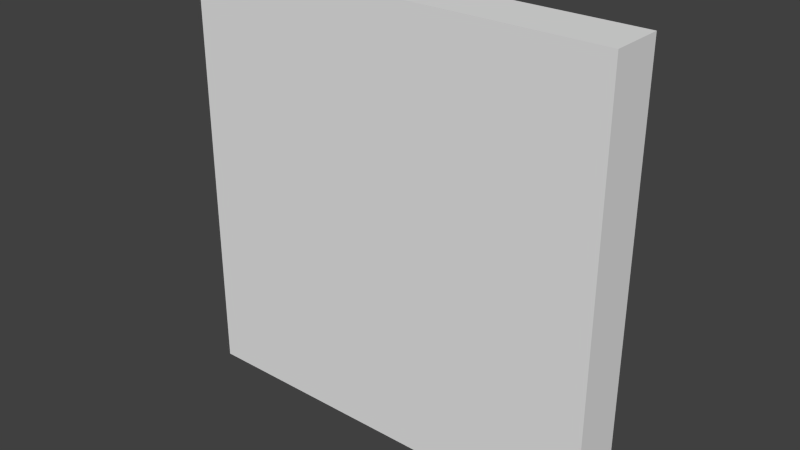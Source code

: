 # Source: flatlight.blend  (saved by Blender 2.72.0; exported with 4.5.12 LTS)
import bpy
from mathutils import Matrix  # noqa: F401  (used for matrix-valued properties, if any)

bpy.ops.wm.read_factory_settings(use_empty=True)
scene = bpy.context.scene
scene.name = 'Scene'

# ---- collections
col_collection_1 = bpy.data.collections.new('Collection 1'); scene.collection.children.link(col_collection_1)

# ---- world
world_world = bpy.data.worlds.new('World'); scene.world = world_world
world_world.color = (0.05088, 0.05088, 0.05088)
world_world.use_sun_shadow = False
world_world.sun_shadow_jitter_overblur = 0.0
world_world.cycles.sampling_method = 'MANUAL'
world_world.cycles.sample_map_resolution = 256

# ---- meshes
me_cube_002 = bpy.data.meshes.new('Cube.002')
me_cube_002.from_pydata([(0.1, 0.9, 0.1), (0.1, 1.0, 0.1), (0.9, 1.0, 0.1), (0.9, 0.9, 0.1), (0.1, 0.9, 0.9), (0.1, 1.0, 0.9), (0.9, 1.0, 0.9), (0.9, 0.9, 0.9)], [], [(4, 5, 1, 0), (5, 6, 2, 1), (6, 7, 3, 2), (7, 4, 0, 3), (0, 1, 2, 3), (7, 6, 5, 4)])
_uv = me_cube_002.uv_layers.new(name='UVMap')
_uv.uv.foreach_set('vector', [0.0, 0.0, 1.0, 0.0, 1.0, 0.1836, 0.0, 0.1836, 0.0, 0.0, 1.0, 0.0, 1.0, 1.0, 0.0, 1.0, 0.0, 0.0, 1.0, 0.0, 1.0, 0.1836, 0.0, 0.1836, 0.0, 0.0, 1.0, 0.0, 1.0, 0.1836, 0.0, 0.1836, 0.0, 0.0, 0.2251, 0.0, 0.2251, 0.1775, 0.0, 0.1775, 0.0, 0.0, 0.2121, 0.0, 0.2121, 0.1905, 0.0, 0.1905])
me_cube_002.use_remesh_preserve_volume = False
me_cube_002.use_remesh_preserve_attributes = False
me_cube_002.use_mirror_vertex_groups = False
me_cube_002.update()

# ---- objects
ob_cube = bpy.data.objects.new('Cube', me_cube_002)

# ---- transforms, parenting, visibility, modifiers, constraints
ob_cube.location = (0.0, -1.0, 0.0)
ob_cube.lineart.crease_threshold = 0.0

# ---- collection membership
col_collection_1.objects.link(ob_cube)

# ---- scene / render settings (as saved in the file)
scene.frame_start = 1; scene.frame_end = 250; scene.frame_set(1)
scene.render.engine = 'BLENDER_EEVEE_NEXT'
scene.render.image_settings.color_mode = 'RGB'
scene.render.image_settings.compression = 90
scene.render.resolution_percentage = 50
scene.render.dither_intensity = 0.0
scene.cycles.use_denoising = False
scene.cycles.samples = 10
scene.cycles.sampling_pattern = 'TABULATED_SOBOL'
scene.cycles.light_sampling_threshold = 0.0
scene.cycles.use_adaptive_sampling = False
scene.cycles.use_light_tree = False
scene.cycles.blur_glossy = 0.0
scene.cycles.volume_bounces = 1
scene.cycles.pixel_filter_type = 'GAUSSIAN'
scene.cycles.sample_clamp_indirect = 0.0
scene.view_settings.view_transform = 'Standard'
bpy.context.view_layer.update()

# ---- added for rendering (the .blend has no active camera and no usable light): camera, sun
cam_auto = bpy.data.cameras.new('AutoCamera')
cam_auto.lens = 50.0
cam_auto.sensor_width = 36.0
cam_auto.clip_end = 1000.0
ob_auto_camera = bpy.data.objects.new('AutoCamera', cam_auto)
scene.collection.objects.link(ob_auto_camera)
ob_auto_camera.location = (1.55085, -1.31102, 1.34068)
ob_auto_camera.rotation_euler = (1.09748, -7.21219e-08, 0.694738)
scene.camera = ob_auto_camera
light_auto_sun = bpy.data.lights.new('AutoSun', 'SUN')
light_auto_sun.energy = 3.0
light_auto_sun.angle = 0.0523599
ob_auto_sun = bpy.data.objects.new('AutoSun', light_auto_sun)
scene.collection.objects.link(ob_auto_sun)
ob_auto_sun.rotation_euler = (0.872665, 0.174533, 0.523599)
bpy.context.view_layer.update()
